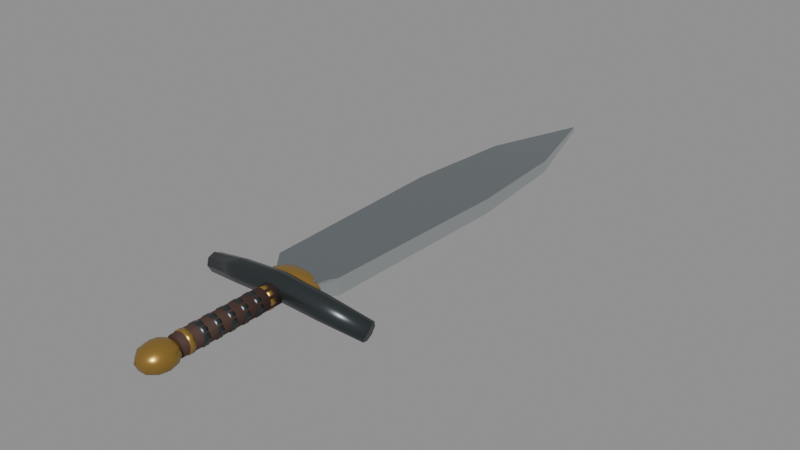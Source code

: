 # Source: turnwarden_v2_sword.blend  (saved by Blender 5.2.45; exported with 4.5.12 LTS)
import bpy
from mathutils import Matrix  # noqa: F401  (used for matrix-valued properties, if any)

bpy.ops.wm.read_factory_settings(use_empty=True)
scene = bpy.context.scene
scene.name = 'Scene'

# ---- materials (node trees are filled in below, after node groups)
mat_tw_swordsteel = bpy.data.materials.new('TW_SwordSteel')
mat_tw_swordsteel.diffuse_color = (0.3, 0.34, 0.36, 1.0)
mat_tw_swordedge = bpy.data.materials.new('TW_SwordEdge')
mat_tw_swordedge.diffuse_color = (0.62, 0.66, 0.67, 1.0)
mat_tw_swordgrip = bpy.data.materials.new('TW_SwordGrip')
mat_tw_swordgrip.diffuse_color = (0.055, 0.025, 0.018, 1.0)
mat_tw_sworddark = bpy.data.materials.new('TW_SwordDark')
mat_tw_sworddark.diffuse_color = (0.055, 0.065, 0.07, 1.0)
mat_tw_swordbrass = bpy.data.materials.new('TW_SwordBrass')
mat_tw_swordbrass.diffuse_color = (0.4, 0.24, 0.055, 1.0)

# ---- material node trees
mat_tw_swordsteel.use_nodes = True; mat_tw_swordsteel.node_tree.nodes.clear()
_N = mat_tw_swordsteel.node_tree.nodes; _L = mat_tw_swordsteel.node_tree.links
n0 = _N.new('ShaderNodeBsdfPrincipled'); n0.name = 'Principled BSDF'; n0.location = (-200, 100)
n0.inputs[0].default_value = (0.3, 0.34, 0.36, 1.0)
n0.inputs[1].default_value = 0.86
n0.inputs[2].default_value = 0.23
n0.inputs[10].default_value = 0.005
n1 = _N.new('ShaderNodeOutputMaterial'); n1.name = 'Material Output'; n1.location = (200, 100)
_L.new(n0.outputs[0], n1.inputs[0])
n1.is_active_output = True
mat_tw_swordedge.use_nodes = True; mat_tw_swordedge.node_tree.nodes.clear()
_N = mat_tw_swordedge.node_tree.nodes; _L = mat_tw_swordedge.node_tree.links
n0 = _N.new('ShaderNodeBsdfPrincipled'); n0.name = 'Principled BSDF'; n0.location = (-200, 100)
n0.inputs[0].default_value = (0.62, 0.66, 0.67, 1.0)
n0.inputs[1].default_value = 0.9
n0.inputs[2].default_value = 0.18
n0.inputs[10].default_value = 0.005
n1 = _N.new('ShaderNodeOutputMaterial'); n1.name = 'Material Output'; n1.location = (200, 100)
_L.new(n0.outputs[0], n1.inputs[0])
n1.is_active_output = True
mat_tw_swordgrip.use_nodes = True; mat_tw_swordgrip.node_tree.nodes.clear()
_N = mat_tw_swordgrip.node_tree.nodes; _L = mat_tw_swordgrip.node_tree.links
n0 = _N.new('ShaderNodeBsdfPrincipled'); n0.name = 'Principled BSDF'; n0.location = (-200, 100)
n0.inputs[0].default_value = (0.055, 0.025, 0.018, 1.0)
n0.inputs[2].default_value = 0.78
n0.inputs[10].default_value = 0.005
n1 = _N.new('ShaderNodeOutputMaterial'); n1.name = 'Material Output'; n1.location = (200, 100)
_L.new(n0.outputs[0], n1.inputs[0])
n1.is_active_output = True
mat_tw_sworddark.use_nodes = True; mat_tw_sworddark.node_tree.nodes.clear()
_N = mat_tw_sworddark.node_tree.nodes; _L = mat_tw_sworddark.node_tree.links
n0 = _N.new('ShaderNodeBsdfPrincipled'); n0.name = 'Principled BSDF'; n0.location = (-200, 100)
n0.inputs[0].default_value = (0.055, 0.065, 0.07, 1.0)
n0.inputs[1].default_value = 0.72
n0.inputs[2].default_value = 0.32
n0.inputs[10].default_value = 0.005
n1 = _N.new('ShaderNodeOutputMaterial'); n1.name = 'Material Output'; n1.location = (200, 100)
_L.new(n0.outputs[0], n1.inputs[0])
n1.is_active_output = True
mat_tw_swordbrass.use_nodes = True; mat_tw_swordbrass.node_tree.nodes.clear()
_N = mat_tw_swordbrass.node_tree.nodes; _L = mat_tw_swordbrass.node_tree.links
n0 = _N.new('ShaderNodeBsdfPrincipled'); n0.name = 'Principled BSDF'; n0.location = (-200, 100)
n0.inputs[0].default_value = (0.4, 0.24, 0.055, 1.0)
n0.inputs[1].default_value = 0.7
n0.inputs[2].default_value = 0.3
n0.inputs[10].default_value = 0.005
n1 = _N.new('ShaderNodeOutputMaterial'); n1.name = 'Material Output'; n1.location = (200, 100)
_L.new(n0.outputs[0], n1.inputs[0])
n1.is_active_output = True

# ---- meshes
me_tw_blademesh = bpy.data.meshes.new('TW_BladeMesh')
me_tw_blademesh.from_pydata([(-0.035, 0.12, 0.018), (0.035, 0.12, 0.018), (-0.035, 0.12, -0.018), (0.035, 0.12, -0.018), (-0.09, 0.19, 0.022), (0.09, 0.19, 0.022), (-0.09, 0.19, -0.022), (0.09, 0.19, -0.022), (-0.105, 0.72, 0.02), (0.105, 0.72, 0.02), (-0.105, 0.72, -0.02), (0.105, 0.72, -0.02), (-0.082, 1.02, 0.016), (0.082, 1.02, 0.016), (-0.082, 1.02, -0.016), (0.082, 1.02, -0.016), (0.0, 1.3, 0.006), (0.0, 1.3, 0.006), (0.0, 1.3, -0.006), (0.0, 1.3, -0.006)], [], [(0, 4, 5, 1), (2, 3, 7, 6), (0, 2, 6, 4), (1, 5, 7, 3), (4, 8, 9, 5), (6, 7, 11, 10), (4, 6, 10, 8), (5, 9, 11, 7), (8, 12, 13, 9), (10, 11, 15, 14), (8, 10, 14, 12), (9, 13, 15, 11), (12, 16, 17, 13), (14, 15, 19, 18), (12, 14, 18, 16), (13, 17, 19, 15), (0, 1, 3, 2)])
me_tw_blademesh.polygons.foreach_set('material_index', [0, 0, 1, 1, 0, 0, 1, 1, 0, 0, 1, 1, 0, 0, 1, 1, 0])
me_tw_blademesh.materials.append(mat_tw_swordsteel)
me_tw_blademesh.materials.append(mat_tw_swordedge)
me_tw_blademesh.update()
me_tw_gripmesh = bpy.data.meshes.new('TW_GripMesh')
me_tw_gripmesh.from_pydata([(0.0, -0.19, 0.027), (0.0135, -0.19, 0.02338), (0.02338, -0.19, 0.0135), (0.027, -0.19, 1.653e-18), (0.02338, -0.19, -0.0135), (0.0135, -0.19, -0.02338), (3.307e-18, -0.19, -0.027), (-0.0135, -0.19, -0.02338), (-0.02338, -0.19, -0.0135), (-0.027, -0.19, -4.96e-18), (-0.02338, -0.19, 0.0135), (-0.0135, -0.19, 0.02338), (0.0, 0.1, 0.028), (0.014, 0.1, 0.02425), (0.02425, 0.1, 0.014), (0.028, 0.1, 1.715e-18), (0.02425, 0.1, -0.014), (0.014, 0.1, -0.02425), (3.429e-18, 0.1, -0.028), (-0.014, 0.1, -0.02425), (-0.02425, 0.1, -0.014), (-0.028, 0.1, -5.144e-18), (-0.02425, 0.1, 0.014), (-0.014, 0.1, 0.02425)], [], [(0, 1, 13, 12), (1, 2, 14, 13), (2, 3, 15, 14), (3, 4, 16, 15), (4, 5, 17, 16), (5, 6, 18, 17), (6, 7, 19, 18), (7, 8, 20, 19), (8, 9, 21, 20), (9, 10, 22, 21), (10, 11, 23, 22), (11, 0, 12, 23), (11, 10, 9, 8, 7, 6, 5, 4, 3, 2, 1, 0), (12, 13, 14, 15, 16, 17, 18, 19, 20, 21, 22, 23)])
me_tw_gripmesh.polygons.foreach_set('use_smooth', [True] * 14)
me_tw_gripmesh.materials.append(mat_tw_swordgrip)
me_tw_gripmesh.update()
me_tw_crossguardmesh = bpy.data.meshes.new('TW_CrossguardMesh')
me_tw_crossguardmesh.from_pydata([(-0.2295, 0.125, -0.04938), (-0.2281, 0.1424, -0.04155), (-0.2307, 0.1496, -0.02403), (-0.2359, 0.1424, -0.007078), (-0.2405, 0.125, -0.0006217), (-0.2419, 0.1076, -0.008446), (-0.2393, 0.1004, -0.02597), (-0.2341, 0.1076, -0.04292), (-0.1203, 0.105, -0.02963), (-0.1195, 0.1261, -0.02061), (-0.1219, 0.1348, 0.0004876), (-0.1261, 0.1261, 0.0213), (-0.1297, 0.105, 0.02963), (-0.1305, 0.0839, 0.02061), (-0.1281, 0.07516, -0.0004876), (-0.1239, 0.0839, -0.0213), (0.0, 0.1, -0.02), (0.0, 0.1226, -0.01063), (0.0, 0.132, 0.012), (0.0, 0.1226, 0.03463), (0.0, 0.1, 0.044), (0.0, 0.07737, 0.03463), (0.0, 0.068, 0.012), (0.0, 0.07737, -0.01063), (0.1203, 0.105, -0.02963), (0.1195, 0.1261, -0.02061), (0.1219, 0.1348, 0.0004876), (0.1261, 0.1261, 0.0213), (0.1297, 0.105, 0.02963), (0.1305, 0.0839, 0.02061), (0.1281, 0.07516, -0.0004876), (0.1239, 0.0839, -0.0213), (0.2295, 0.125, -0.04938), (0.2281, 0.1424, -0.04155), (0.2307, 0.1496, -0.02403), (0.2359, 0.1424, -0.007078), (0.2405, 0.125, -0.0006217), (0.2419, 0.1076, -0.008446), (0.2393, 0.1004, -0.02597), (0.2341, 0.1076, -0.04292)], [], [(0, 1, 9, 8), (1, 2, 10, 9), (2, 3, 11, 10), (3, 4, 12, 11), (4, 5, 13, 12), (5, 6, 14, 13), (6, 7, 15, 14), (7, 0, 8, 15), (8, 9, 17, 16), (9, 10, 18, 17), (10, 11, 19, 18), (11, 12, 20, 19), (12, 13, 21, 20), (13, 14, 22, 21), (14, 15, 23, 22), (15, 8, 16, 23), (16, 17, 25, 24), (17, 18, 26, 25), (18, 19, 27, 26), (19, 20, 28, 27), (20, 21, 29, 28), (21, 22, 30, 29), (22, 23, 31, 30), (23, 16, 24, 31), (24, 25, 33, 32), (25, 26, 34, 33), (26, 27, 35, 34), (27, 28, 36, 35), (28, 29, 37, 36), (29, 30, 38, 37), (30, 31, 39, 38), (31, 24, 32, 39), (7, 6, 5, 4, 3, 2, 1, 0), (32, 33, 34, 35, 36, 37, 38, 39)])
me_tw_crossguardmesh.polygons.foreach_set('use_smooth', [True] * 34)
me_tw_crossguardmesh.materials.append(mat_tw_sworddark)
me_tw_crossguardmesh.update()
me_tw_rainguardmesh = bpy.data.meshes.new('TW_RainGuardMesh')
me_tw_rainguardmesh.from_pydata([(0.0, 0.145, -0.032), (0.0375, 0.145, -0.02771), (0.03034, 0.1568, -0.02771), (0.01159, 0.164, -0.02771), (-0.01159, 0.164, -0.02771), (-0.03034, 0.1568, -0.02771), (-0.0375, 0.145, -0.02771), (-0.03034, 0.1332, -0.02771), (-0.01159, 0.126, -0.02771), (0.01159, 0.126, -0.02771), (0.03034, 0.1332, -0.02771), (0.06495, 0.145, -0.016), (0.05255, 0.1654, -0.016), (0.02007, 0.1779, -0.016), (-0.02007, 0.1779, -0.016), (-0.05255, 0.1654, -0.016), (-0.06495, 0.145, -0.016), (-0.05255, 0.1246, -0.016), (-0.02007, 0.1121, -0.016), (0.02007, 0.1121, -0.016), (0.05255, 0.1246, -0.016), (0.075, 0.145, 0.0), (0.06068, 0.1685, 0.0), (0.02318, 0.183, 0.0), (-0.02318, 0.183, 0.0), (-0.06068, 0.1685, 0.0), (-0.075, 0.145, 0.0), (-0.06068, 0.1215, 0.0), (-0.02318, 0.107, 0.0), (0.02318, 0.107, 0.0), (0.06068, 0.1215, 0.0), (0.06495, 0.145, 0.016), (0.05255, 0.1654, 0.016), (0.02007, 0.1779, 0.016), (-0.02007, 0.1779, 0.016), (-0.05255, 0.1654, 0.016), (-0.06495, 0.145, 0.016), (-0.05255, 0.1246, 0.016), (-0.02007, 0.1121, 0.016), (0.02007, 0.1121, 0.016), (0.05255, 0.1246, 0.016), (0.0375, 0.145, 0.02771), (0.03034, 0.1568, 0.02771), (0.01159, 0.164, 0.02771), (-0.01159, 0.164, 0.02771), (-0.03034, 0.1568, 0.02771), (-0.0375, 0.145, 0.02771), (-0.03034, 0.1332, 0.02771), (-0.01159, 0.126, 0.02771), (0.01159, 0.126, 0.02771), (0.03034, 0.1332, 0.02771), (0.0, 0.145, 0.032)], [], [(0, 2, 1), (0, 3, 2), (0, 4, 3), (0, 5, 4), (0, 6, 5), (0, 7, 6), (0, 8, 7), (0, 9, 8), (0, 10, 9), (0, 1, 10), (1, 2, 12, 11), (2, 3, 13, 12), (3, 4, 14, 13), (4, 5, 15, 14), (5, 6, 16, 15), (6, 7, 17, 16), (7, 8, 18, 17), (8, 9, 19, 18), (9, 10, 20, 19), (10, 1, 11, 20), (11, 12, 22, 21), (12, 13, 23, 22), (13, 14, 24, 23), (14, 15, 25, 24), (15, 16, 26, 25), (16, 17, 27, 26), (17, 18, 28, 27), (18, 19, 29, 28), (19, 20, 30, 29), (20, 11, 21, 30), (21, 22, 32, 31), (22, 23, 33, 32), (23, 24, 34, 33), (24, 25, 35, 34), (25, 26, 36, 35), (26, 27, 37, 36), (27, 28, 38, 37), (28, 29, 39, 38), (29, 30, 40, 39), (30, 21, 31, 40), (31, 32, 42, 41), (32, 33, 43, 42), (33, 34, 44, 43), (34, 35, 45, 44), (35, 36, 46, 45), (36, 37, 47, 46), (37, 38, 48, 47), (38, 39, 49, 48), (39, 40, 50, 49), (40, 31, 41, 50), (41, 42, 51), (42, 43, 51), (43, 44, 51), (44, 45, 51), (45, 46, 51), (46, 47, 51), (47, 48, 51), (48, 49, 51), (49, 50, 51), (50, 41, 51)])
me_tw_rainguardmesh.polygons.foreach_set('use_smooth', [True] * 60)
me_tw_rainguardmesh.materials.append(mat_tw_swordbrass)
me_tw_rainguardmesh.update()
me_tw_pommelmesh = bpy.data.meshes.new('TW_PommelMesh')
me_tw_pommelmesh.from_pydata([(0.0, -0.235, -0.034), (0.0215, -0.235, -0.02944), (0.01739, -0.2197, -0.02944), (0.006644, -0.2103, -0.02944), (-0.006644, -0.2103, -0.02944), (-0.01739, -0.2197, -0.02944), (-0.0215, -0.235, -0.02944), (-0.01739, -0.2503, -0.02944), (-0.006644, -0.2597, -0.02944), (0.006644, -0.2597, -0.02944), (0.01739, -0.2503, -0.02944), (0.03724, -0.235, -0.017), (0.03013, -0.2085, -0.017), (0.01151, -0.1922, -0.017), (-0.01151, -0.1922, -0.017), (-0.03013, -0.2085, -0.017), (-0.03724, -0.235, -0.017), (-0.03013, -0.2615, -0.017), (-0.01151, -0.2778, -0.017), (0.01151, -0.2778, -0.017), (0.03013, -0.2615, -0.017), (0.043, -0.235, 0.0), (0.03479, -0.2044, 0.0), (0.01329, -0.1855, 0.0), (-0.01329, -0.1855, 0.0), (-0.03479, -0.2044, 0.0), (-0.043, -0.235, 0.0), (-0.03479, -0.2656, 0.0), (-0.01329, -0.2845, 0.0), (0.01329, -0.2845, 0.0), (0.03479, -0.2656, 0.0), (0.03724, -0.235, 0.017), (0.03013, -0.2085, 0.017), (0.01151, -0.1922, 0.017), (-0.01151, -0.1922, 0.017), (-0.03013, -0.2085, 0.017), (-0.03724, -0.235, 0.017), (-0.03013, -0.2615, 0.017), (-0.01151, -0.2778, 0.017), (0.01151, -0.2778, 0.017), (0.03013, -0.2615, 0.017), (0.0215, -0.235, 0.02944), (0.01739, -0.2197, 0.02944), (0.006644, -0.2103, 0.02944), (-0.006644, -0.2103, 0.02944), (-0.01739, -0.2197, 0.02944), (-0.0215, -0.235, 0.02944), (-0.01739, -0.2503, 0.02944), (-0.006644, -0.2597, 0.02944), (0.006644, -0.2597, 0.02944), (0.01739, -0.2503, 0.02944), (0.0, -0.235, 0.034)], [], [(0, 2, 1), (0, 3, 2), (0, 4, 3), (0, 5, 4), (0, 6, 5), (0, 7, 6), (0, 8, 7), (0, 9, 8), (0, 10, 9), (0, 1, 10), (1, 2, 12, 11), (2, 3, 13, 12), (3, 4, 14, 13), (4, 5, 15, 14), (5, 6, 16, 15), (6, 7, 17, 16), (7, 8, 18, 17), (8, 9, 19, 18), (9, 10, 20, 19), (10, 1, 11, 20), (11, 12, 22, 21), (12, 13, 23, 22), (13, 14, 24, 23), (14, 15, 25, 24), (15, 16, 26, 25), (16, 17, 27, 26), (17, 18, 28, 27), (18, 19, 29, 28), (19, 20, 30, 29), (20, 11, 21, 30), (21, 22, 32, 31), (22, 23, 33, 32), (23, 24, 34, 33), (24, 25, 35, 34), (25, 26, 36, 35), (26, 27, 37, 36), (27, 28, 38, 37), (28, 29, 39, 38), (29, 30, 40, 39), (30, 21, 31, 40), (31, 32, 42, 41), (32, 33, 43, 42), (33, 34, 44, 43), (34, 35, 45, 44), (35, 36, 46, 45), (36, 37, 47, 46), (37, 38, 48, 47), (38, 39, 49, 48), (39, 40, 50, 49), (40, 31, 41, 50), (41, 42, 51), (42, 43, 51), (43, 44, 51), (44, 45, 51), (45, 46, 51), (46, 47, 51), (47, 48, 51), (48, 49, 51), (49, 50, 51), (50, 41, 51)])
me_tw_pommelmesh.polygons.foreach_set('use_smooth', [True] * 60)
me_tw_pommelmesh.materials.append(mat_tw_swordbrass)
me_tw_pommelmesh.update()
me_tw_gripwrap_00mesh = bpy.data.meshes.new('TW_GripWrap_00Mesh')
me_tw_gripwrap_00mesh.from_pydata([(0.0, -0.175, 0.029), (0.02051, -0.175, 0.02051), (0.029, -0.175, 1.776e-18), (0.02051, -0.175, -0.02051), (3.551e-18, -0.175, -0.029), (-0.02051, -0.175, -0.02051), (-0.029, -0.175, -5.327e-18), (-0.02051, -0.175, 0.02051), (0.0, -0.16, 0.029), (0.02051, -0.16, 0.02051), (0.029, -0.16, 1.776e-18), (0.02051, -0.16, -0.02051), (3.551e-18, -0.16, -0.029), (-0.02051, -0.16, -0.02051), (-0.029, -0.16, -5.327e-18), (-0.02051, -0.16, 0.02051)], [], [(0, 1, 9, 8), (1, 2, 10, 9), (2, 3, 11, 10), (3, 4, 12, 11), (4, 5, 13, 12), (5, 6, 14, 13), (6, 7, 15, 14), (7, 0, 8, 15), (7, 6, 5, 4, 3, 2, 1, 0), (8, 9, 10, 11, 12, 13, 14, 15)])
me_tw_gripwrap_00mesh.polygons.foreach_set('use_smooth', [True] * 10)
me_tw_gripwrap_00mesh.materials.append(mat_tw_swordbrass)
me_tw_gripwrap_00mesh.update()
me_tw_gripwrap_01mesh = bpy.data.meshes.new('TW_GripWrap_01Mesh')
me_tw_gripwrap_01mesh.from_pydata([(0.0, -0.138, 0.029), (0.02051, -0.138, 0.02051), (0.029, -0.138, 1.776e-18), (0.02051, -0.138, -0.02051), (3.551e-18, -0.138, -0.029), (-0.02051, -0.138, -0.02051), (-0.029, -0.138, -5.327e-18), (-0.02051, -0.138, 0.02051), (0.0, -0.123, 0.029), (0.02051, -0.123, 0.02051), (0.029, -0.123, 1.776e-18), (0.02051, -0.123, -0.02051), (3.551e-18, -0.123, -0.029), (-0.02051, -0.123, -0.02051), (-0.029, -0.123, -5.327e-18), (-0.02051, -0.123, 0.02051)], [], [(0, 1, 9, 8), (1, 2, 10, 9), (2, 3, 11, 10), (3, 4, 12, 11), (4, 5, 13, 12), (5, 6, 14, 13), (6, 7, 15, 14), (7, 0, 8, 15), (7, 6, 5, 4, 3, 2, 1, 0), (8, 9, 10, 11, 12, 13, 14, 15)])
me_tw_gripwrap_01mesh.polygons.foreach_set('use_smooth', [True] * 10)
me_tw_gripwrap_01mesh.materials.append(mat_tw_sworddark)
me_tw_gripwrap_01mesh.update()
me_tw_gripwrap_02mesh = bpy.data.meshes.new('TW_GripWrap_02Mesh')
me_tw_gripwrap_02mesh.from_pydata([(0.0, -0.101, 0.029), (0.02051, -0.101, 0.02051), (0.029, -0.101, 1.776e-18), (0.02051, -0.101, -0.02051), (3.551e-18, -0.101, -0.029), (-0.02051, -0.101, -0.02051), (-0.029, -0.101, -5.327e-18), (-0.02051, -0.101, 0.02051), (0.0, -0.086, 0.029), (0.02051, -0.086, 0.02051), (0.029, -0.086, 1.776e-18), (0.02051, -0.086, -0.02051), (3.551e-18, -0.086, -0.029), (-0.02051, -0.086, -0.02051), (-0.029, -0.086, -5.327e-18), (-0.02051, -0.086, 0.02051)], [], [(0, 1, 9, 8), (1, 2, 10, 9), (2, 3, 11, 10), (3, 4, 12, 11), (4, 5, 13, 12), (5, 6, 14, 13), (6, 7, 15, 14), (7, 0, 8, 15), (7, 6, 5, 4, 3, 2, 1, 0), (8, 9, 10, 11, 12, 13, 14, 15)])
me_tw_gripwrap_02mesh.polygons.foreach_set('use_smooth', [True] * 10)
me_tw_gripwrap_02mesh.materials.append(mat_tw_sworddark)
me_tw_gripwrap_02mesh.update()
me_tw_gripwrap_03mesh = bpy.data.meshes.new('TW_GripWrap_03Mesh')
me_tw_gripwrap_03mesh.from_pydata([(0.0, -0.064, 0.029), (0.02051, -0.064, 0.02051), (0.029, -0.064, 1.776e-18), (0.02051, -0.064, -0.02051), (3.551e-18, -0.064, -0.029), (-0.02051, -0.064, -0.02051), (-0.029, -0.064, -5.327e-18), (-0.02051, -0.064, 0.02051), (0.0, -0.049, 0.029), (0.02051, -0.049, 0.02051), (0.029, -0.049, 1.776e-18), (0.02051, -0.049, -0.02051), (3.551e-18, -0.049, -0.029), (-0.02051, -0.049, -0.02051), (-0.029, -0.049, -5.327e-18), (-0.02051, -0.049, 0.02051)], [], [(0, 1, 9, 8), (1, 2, 10, 9), (2, 3, 11, 10), (3, 4, 12, 11), (4, 5, 13, 12), (5, 6, 14, 13), (6, 7, 15, 14), (7, 0, 8, 15), (7, 6, 5, 4, 3, 2, 1, 0), (8, 9, 10, 11, 12, 13, 14, 15)])
me_tw_gripwrap_03mesh.polygons.foreach_set('use_smooth', [True] * 10)
me_tw_gripwrap_03mesh.materials.append(mat_tw_sworddark)
me_tw_gripwrap_03mesh.update()
me_tw_gripwrap_04mesh = bpy.data.meshes.new('TW_GripWrap_04Mesh')
me_tw_gripwrap_04mesh.from_pydata([(0.0, -0.027, 0.029), (0.02051, -0.027, 0.02051), (0.029, -0.027, 1.776e-18), (0.02051, -0.027, -0.02051), (3.551e-18, -0.027, -0.029), (-0.02051, -0.027, -0.02051), (-0.029, -0.027, -5.327e-18), (-0.02051, -0.027, 0.02051), (0.0, -0.012, 0.029), (0.02051, -0.012, 0.02051), (0.029, -0.012, 1.776e-18), (0.02051, -0.012, -0.02051), (3.551e-18, -0.012, -0.029), (-0.02051, -0.012, -0.02051), (-0.029, -0.012, -5.327e-18), (-0.02051, -0.012, 0.02051)], [], [(0, 1, 9, 8), (1, 2, 10, 9), (2, 3, 11, 10), (3, 4, 12, 11), (4, 5, 13, 12), (5, 6, 14, 13), (6, 7, 15, 14), (7, 0, 8, 15), (7, 6, 5, 4, 3, 2, 1, 0), (8, 9, 10, 11, 12, 13, 14, 15)])
me_tw_gripwrap_04mesh.polygons.foreach_set('use_smooth', [True] * 10)
me_tw_gripwrap_04mesh.materials.append(mat_tw_sworddark)
me_tw_gripwrap_04mesh.update()
me_tw_gripwrap_05mesh = bpy.data.meshes.new('TW_GripWrap_05Mesh')
me_tw_gripwrap_05mesh.from_pydata([(0.0, 0.01, 0.029), (0.02051, 0.01, 0.02051), (0.029, 0.01, 1.776e-18), (0.02051, 0.01, -0.02051), (3.551e-18, 0.01, -0.029), (-0.02051, 0.01, -0.02051), (-0.029, 0.01, -5.327e-18), (-0.02051, 0.01, 0.02051), (0.0, 0.025, 0.029), (0.02051, 0.025, 0.02051), (0.029, 0.025, 1.776e-18), (0.02051, 0.025, -0.02051), (3.551e-18, 0.025, -0.029), (-0.02051, 0.025, -0.02051), (-0.029, 0.025, -5.327e-18), (-0.02051, 0.025, 0.02051)], [], [(0, 1, 9, 8), (1, 2, 10, 9), (2, 3, 11, 10), (3, 4, 12, 11), (4, 5, 13, 12), (5, 6, 14, 13), (6, 7, 15, 14), (7, 0, 8, 15), (7, 6, 5, 4, 3, 2, 1, 0), (8, 9, 10, 11, 12, 13, 14, 15)])
me_tw_gripwrap_05mesh.polygons.foreach_set('use_smooth', [True] * 10)
me_tw_gripwrap_05mesh.materials.append(mat_tw_sworddark)
me_tw_gripwrap_05mesh.update()
me_tw_gripwrap_06mesh = bpy.data.meshes.new('TW_GripWrap_06Mesh')
me_tw_gripwrap_06mesh.from_pydata([(0.0, 0.047, 0.029), (0.02051, 0.047, 0.02051), (0.029, 0.047, 1.776e-18), (0.02051, 0.047, -0.02051), (3.551e-18, 0.047, -0.029), (-0.02051, 0.047, -0.02051), (-0.029, 0.047, -5.327e-18), (-0.02051, 0.047, 0.02051), (0.0, 0.062, 0.029), (0.02051, 0.062, 0.02051), (0.029, 0.062, 1.776e-18), (0.02051, 0.062, -0.02051), (3.551e-18, 0.062, -0.029), (-0.02051, 0.062, -0.02051), (-0.029, 0.062, -5.327e-18), (-0.02051, 0.062, 0.02051)], [], [(0, 1, 9, 8), (1, 2, 10, 9), (2, 3, 11, 10), (3, 4, 12, 11), (4, 5, 13, 12), (5, 6, 14, 13), (6, 7, 15, 14), (7, 0, 8, 15), (7, 6, 5, 4, 3, 2, 1, 0), (8, 9, 10, 11, 12, 13, 14, 15)])
me_tw_gripwrap_06mesh.polygons.foreach_set('use_smooth', [True] * 10)
me_tw_gripwrap_06mesh.materials.append(mat_tw_swordbrass)
me_tw_gripwrap_06mesh.update()

# ---- objects
ob_tw_blade = bpy.data.objects.new('TW_Blade', me_tw_blademesh)
ob_tw_grip = bpy.data.objects.new('TW_Grip', me_tw_gripmesh)
ob_tw_crossguard = bpy.data.objects.new('TW_Crossguard', me_tw_crossguardmesh)
ob_tw_rainguard = bpy.data.objects.new('TW_RainGuard', me_tw_rainguardmesh)
ob_tw_pommel = bpy.data.objects.new('TW_Pommel', me_tw_pommelmesh)
ob_tw_gripwrap_00 = bpy.data.objects.new('TW_GripWrap_00', me_tw_gripwrap_00mesh)
ob_tw_gripwrap_01 = bpy.data.objects.new('TW_GripWrap_01', me_tw_gripwrap_01mesh)
ob_tw_gripwrap_02 = bpy.data.objects.new('TW_GripWrap_02', me_tw_gripwrap_02mesh)
ob_tw_gripwrap_03 = bpy.data.objects.new('TW_GripWrap_03', me_tw_gripwrap_03mesh)
ob_tw_gripwrap_04 = bpy.data.objects.new('TW_GripWrap_04', me_tw_gripwrap_04mesh)
ob_tw_gripwrap_05 = bpy.data.objects.new('TW_GripWrap_05', me_tw_gripwrap_05mesh)
ob_tw_gripwrap_06 = bpy.data.objects.new('TW_GripWrap_06', me_tw_gripwrap_06mesh)

# ---- transforms, parenting, visibility, modifiers, constraints
ob_tw_blade.location = (0.0, 0.0, 0.0)
ob_tw_grip.location = (0.0, 0.0, 0.0)
ob_tw_crossguard.location = (0.0, 0.0, 0.0)
ob_tw_rainguard.location = (0.0, 0.0, 0.0)
ob_tw_pommel.location = (0.0, 0.0, 0.0)
ob_tw_gripwrap_00.location = (0.0, 0.0, 0.0)
ob_tw_gripwrap_01.location = (0.0, 0.0, 0.0)
ob_tw_gripwrap_02.location = (0.0, 0.0, 0.0)
ob_tw_gripwrap_03.location = (0.0, 0.0, 0.0)
ob_tw_gripwrap_04.location = (0.0, 0.0, 0.0)
ob_tw_gripwrap_05.location = (0.0, 0.0, 0.0)
ob_tw_gripwrap_06.location = (0.0, 0.0, 0.0)

# ---- collection membership
scene.collection.objects.link(ob_tw_blade)
scene.collection.objects.link(ob_tw_grip)
scene.collection.objects.link(ob_tw_crossguard)
scene.collection.objects.link(ob_tw_rainguard)
scene.collection.objects.link(ob_tw_pommel)
scene.collection.objects.link(ob_tw_gripwrap_00)
scene.collection.objects.link(ob_tw_gripwrap_01)
scene.collection.objects.link(ob_tw_gripwrap_02)
scene.collection.objects.link(ob_tw_gripwrap_03)
scene.collection.objects.link(ob_tw_gripwrap_04)
scene.collection.objects.link(ob_tw_gripwrap_05)
scene.collection.objects.link(ob_tw_gripwrap_06)

# ---- scene / render settings (as saved in the file)
scene.frame_start = 0; scene.frame_end = 120; scene.frame_set(1)
scene.render.engine = 'BLENDER_EEVEE_NEXT'
scene.render.fps = 60
scene.render.bake_bias = 0.0
scene.render.bake_samples = 0
scene.render.compositor_device = 'GPU'
scene.eevee.use_volume_custom_range = False
scene.eevee.fast_gi_thickness_near = 0.1
scene.eevee.fast_gi_thickness_far = 0.0
scene.eevee.ray_tracing_options.screen_trace_thickness = 0.1
bpy.context.view_layer.update()

# ---- added for rendering (the .blend has no active camera and no usable light): camera, sun + grey world if the file has none
cam_auto = bpy.data.cameras.new('AutoCamera')
cam_auto.lens = 50.0
cam_auto.sensor_width = 36.0
cam_auto.clip_end = 1000.0
ob_auto_camera = bpy.data.objects.new('AutoCamera', cam_auto)
scene.collection.objects.link(ob_auto_camera)
ob_auto_camera.location = (1.53524, -1.33452, 1.2255)
ob_auto_camera.rotation_euler = (1.09748, -7.21219e-08, 0.694738)
scene.camera = ob_auto_camera
light_auto_sun = bpy.data.lights.new('AutoSun', 'SUN')
light_auto_sun.energy = 3.0
light_auto_sun.angle = 0.0523599
ob_auto_sun = bpy.data.objects.new('AutoSun', light_auto_sun)
scene.collection.objects.link(ob_auto_sun)
ob_auto_sun.rotation_euler = (0.872665, 0.174533, 0.523599)
if scene.world is None:
    world_auto = bpy.data.worlds.new('AutoWorld')
    world_auto.color = (0.3, 0.3, 0.3)
    scene.world = world_auto
bpy.context.view_layer.update()
